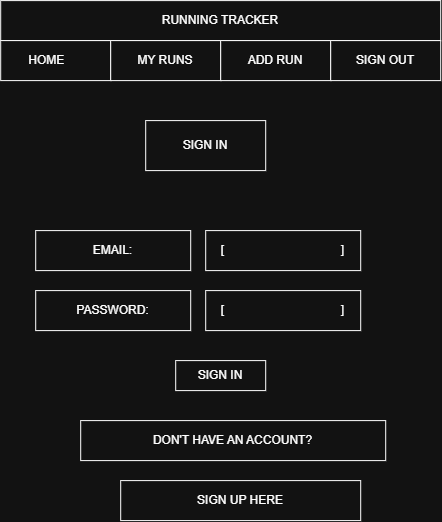

The diagram above was exported from draw.io. Its source (the exported page's mxGraphModel, read from the mxfile embedded in the PNG):
<mxGraphModel dx="1106" dy="644" grid="1" gridSize="10" guides="1" tooltips="1" connect="1" arrows="1" fold="1" page="1" pageScale="1" pageWidth="850" pageHeight="1100" math="0" shadow="0">
  <root>
    <mxCell id="0" />
    <mxCell id="1" parent="0" />
    <mxCell id="y3260raxEvJd-Xwwnf2Z-1" parent="1" style="rounded=0;whiteSpace=wrap;html=1;" value="RUNNING TRACKER" vertex="1">
      <mxGeometry height="40" width="440" x="150" y="40" as="geometry" />
    </mxCell>
    <mxCell id="y3260raxEvJd-Xwwnf2Z-2" parent="1" style="rounded=0;whiteSpace=wrap;html=1;" value="HOME&lt;span style=&quot;white-space: pre;&quot;&gt;&#09;&lt;/span&gt;" vertex="1">
      <mxGeometry height="40" width="110" x="150" y="80" as="geometry" />
    </mxCell>
    <mxCell id="y3260raxEvJd-Xwwnf2Z-3" parent="1" style="rounded=0;whiteSpace=wrap;html=1;" value="MY RUNS" vertex="1">
      <mxGeometry height="40" width="110" x="260" y="80" as="geometry" />
    </mxCell>
    <mxCell id="y3260raxEvJd-Xwwnf2Z-4" parent="1" style="rounded=0;whiteSpace=wrap;html=1;" value="ADD RUN" vertex="1">
      <mxGeometry height="40" width="110" x="370" y="80" as="geometry" />
    </mxCell>
    <mxCell id="y3260raxEvJd-Xwwnf2Z-5" parent="1" style="rounded=0;whiteSpace=wrap;html=1;" value="SIGN OUT" vertex="1">
      <mxGeometry height="40" width="110" x="480" y="80" as="geometry" />
    </mxCell>
    <mxCell id="y3260raxEvJd-Xwwnf2Z-23" parent="1" style="rounded=0;whiteSpace=wrap;html=1;" value="SIGN IN" vertex="1">
      <mxGeometry height="50" width="120" x="295" y="160" as="geometry" />
    </mxCell>
    <mxCell id="y3260raxEvJd-Xwwnf2Z-27" parent="1" style="rounded=0;whiteSpace=wrap;html=1;" value="SIGN IN" vertex="1">
      <mxGeometry height="30" width="90" x="325" y="400" as="geometry" />
    </mxCell>
    <mxCell id="y3260raxEvJd-Xwwnf2Z-49" parent="1" style="rounded=0;whiteSpace=wrap;html=1;" value="EMAIL:" vertex="1">
      <mxGeometry height="40" width="155" x="185" y="270" as="geometry" />
    </mxCell>
    <mxCell id="y3260raxEvJd-Xwwnf2Z-50" parent="1" style="rounded=0;whiteSpace=wrap;html=1;" value="PASSWORD:" vertex="1">
      <mxGeometry height="40" width="155" x="185" y="330" as="geometry" />
    </mxCell>
    <mxCell id="y3260raxEvJd-Xwwnf2Z-51" parent="1" style="rounded=0;whiteSpace=wrap;html=1;" value="DON'T HAVE AN ACCOUNT?" vertex="1">
      <mxGeometry height="40" width="305" x="230" y="460" as="geometry" />
    </mxCell>
    <mxCell id="y3260raxEvJd-Xwwnf2Z-52" parent="1" style="rounded=0;whiteSpace=wrap;html=1;" value="SIGN UP HERE" vertex="1">
      <mxGeometry height="40" width="240" x="270" y="520" as="geometry" />
    </mxCell>
    <mxCell id="y3260raxEvJd-Xwwnf2Z-53" parent="1" style="rounded=0;whiteSpace=wrap;html=1;" value="[&amp;nbsp; &amp;nbsp; &amp;nbsp; &amp;nbsp; &amp;nbsp; &amp;nbsp; &amp;nbsp; &amp;nbsp; &amp;nbsp; &amp;nbsp; &amp;nbsp; &amp;nbsp; &amp;nbsp; &amp;nbsp; &amp;nbsp; &amp;nbsp; &amp;nbsp; &amp;nbsp;]" vertex="1">
      <mxGeometry height="40" width="155" x="355" y="330" as="geometry" />
    </mxCell>
    <mxCell id="y3260raxEvJd-Xwwnf2Z-54" parent="1" style="rounded=0;whiteSpace=wrap;html=1;" value="[&amp;nbsp; &amp;nbsp; &amp;nbsp; &amp;nbsp; &amp;nbsp; &amp;nbsp; &amp;nbsp; &amp;nbsp; &amp;nbsp; &amp;nbsp; &amp;nbsp; &amp;nbsp; &amp;nbsp; &amp;nbsp; &amp;nbsp; &amp;nbsp; &amp;nbsp; &amp;nbsp;]" vertex="1">
      <mxGeometry height="40" width="155" x="355" y="270" as="geometry" />
    </mxCell>
  </root>
</mxGraphModel>